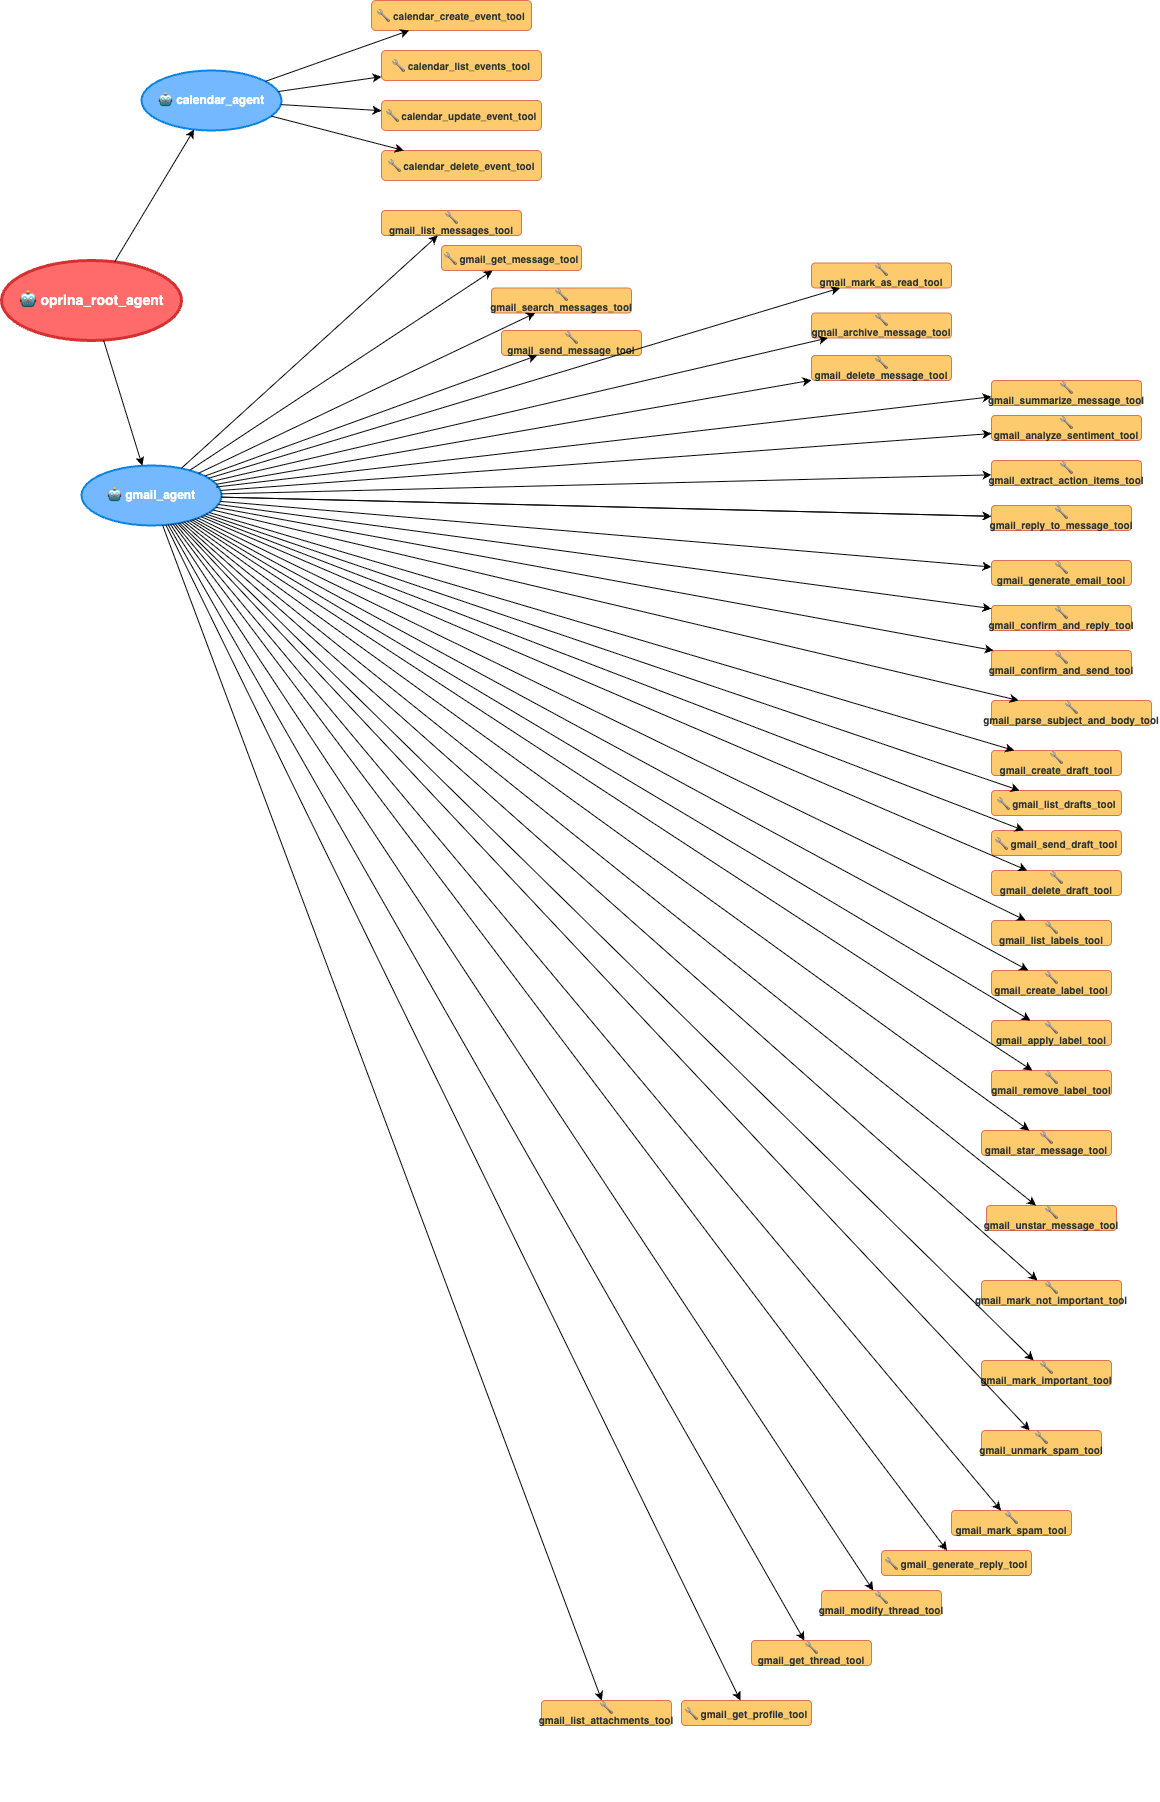

The diagram above was exported from draw.io. Its source (the exported page's mxGraphModel, read from the mxfile embedded in the PNG):
<mxGraphModel dx="1454" dy="984" grid="1" gridSize="10" guides="1" tooltips="1" connect="1" arrows="1" fold="1" page="1" pageScale="1" pageWidth="291" pageHeight="413" math="0" shadow="0">
  <root>
    <mxCell id="0" />
    <mxCell id="1" parent="0" />
    <mxCell id="root" value="🤖 oprina_root_agent" style="ellipse;whiteSpace=wrap;html=1;fillColor=#ff6b6b;strokeColor=#d63031;strokeWidth=3;fontColor=#ffffff;fontSize=14;fontStyle=1" parent="1" vertex="1">
      <mxGeometry x="20" y="270" width="180" height="80" as="geometry" />
    </mxCell>
    <mxCell id="calendar_agent" value="🤖 calendar_agent" style="ellipse;whiteSpace=wrap;html=1;fillColor=#74b9ff;strokeColor=#0984e3;strokeWidth=2;fontColor=#ffffff;fontSize=12;fontStyle=1" parent="1" vertex="1">
      <mxGeometry x="160" y="80" width="140" height="60" as="geometry" />
    </mxCell>
    <mxCell id="gmail_agent" value="🤖 gmail_agent" style="ellipse;whiteSpace=wrap;html=1;fillColor=#74b9ff;strokeColor=#0984e3;strokeWidth=2;fontColor=#ffffff;fontSize=12;fontStyle=1" parent="1" vertex="1">
      <mxGeometry x="100" y="475" width="140" height="60" as="geometry" />
    </mxCell>
    <mxCell id="calendar_create_event_tool" value="🔧 calendar_create_event_tool" style="rounded=1;whiteSpace=wrap;html=1;fillColor=#fdcb6e;strokeColor=#e17055;strokeWidth=1;fontColor=#2d3436;fontSize=10;fontStyle=1" parent="1" vertex="1">
      <mxGeometry x="390" y="10" width="160" height="30" as="geometry" />
    </mxCell>
    <mxCell id="calendar_list_events_tool" value="🔧 calendar_list_events_tool" style="rounded=1;whiteSpace=wrap;html=1;fillColor=#fdcb6e;strokeColor=#e17055;strokeWidth=1;fontColor=#2d3436;fontSize=10;fontStyle=1" parent="1" vertex="1">
      <mxGeometry x="400" y="60" width="160" height="30" as="geometry" />
    </mxCell>
    <mxCell id="calendar_update_event_tool" value="🔧 calendar_update_event_tool" style="rounded=1;whiteSpace=wrap;html=1;fillColor=#fdcb6e;strokeColor=#e17055;strokeWidth=1;fontColor=#2d3436;fontSize=10;fontStyle=1" parent="1" vertex="1">
      <mxGeometry x="400" y="110" width="160" height="30" as="geometry" />
    </mxCell>
    <mxCell id="calendar_delete_event_tool" value="🔧 calendar_delete_event_tool" style="rounded=1;whiteSpace=wrap;html=1;fillColor=#fdcb6e;strokeColor=#e17055;strokeWidth=1;fontColor=#2d3436;fontSize=10;fontStyle=1" parent="1" vertex="1">
      <mxGeometry x="400" y="160" width="160" height="30" as="geometry" />
    </mxCell>
    <mxCell id="gmail_list_messages_tool" value="🔧 gmail_list_messages_tool" style="rounded=1;whiteSpace=wrap;html=1;fillColor=#fdcb6e;strokeColor=#e17055;strokeWidth=1;fontColor=#2d3436;fontSize=10;fontStyle=1" parent="1" vertex="1">
      <mxGeometry x="400" y="220" width="140" height="25" as="geometry" />
    </mxCell>
    <mxCell id="gmail_get_message_tool" value="🔧 gmail_get_message_tool" style="rounded=1;whiteSpace=wrap;html=1;fillColor=#fdcb6e;strokeColor=#e17055;strokeWidth=1;fontColor=#2d3436;fontSize=10;fontStyle=1" parent="1" vertex="1">
      <mxGeometry x="460" y="255" width="140" height="25" as="geometry" />
    </mxCell>
    <mxCell id="gmail_search_messages_tool" value="🔧 gmail_search_messages_tool" style="rounded=1;whiteSpace=wrap;html=1;fillColor=#fdcb6e;strokeColor=#e17055;strokeWidth=1;fontColor=#2d3436;fontSize=10;fontStyle=1" parent="1" vertex="1">
      <mxGeometry x="510" y="297.5" width="140" height="25" as="geometry" />
    </mxCell>
    <mxCell id="gmail_send_message_tool" value="🔧 gmail_send_message_tool" style="rounded=1;whiteSpace=wrap;html=1;fillColor=#fdcb6e;strokeColor=#e17055;strokeWidth=1;fontColor=#2d3436;fontSize=10;fontStyle=1" parent="1" vertex="1">
      <mxGeometry x="520" y="340" width="140" height="25" as="geometry" />
    </mxCell>
    <mxCell id="gmail_mark_as_read_tool" value="🔧 gmail_mark_as_read_tool" style="rounded=1;whiteSpace=wrap;html=1;fillColor=#fdcb6e;strokeColor=#e17055;strokeWidth=1;fontColor=#2d3436;fontSize=10;fontStyle=1" parent="1" vertex="1">
      <mxGeometry x="830" y="272.5" width="140" height="25" as="geometry" />
    </mxCell>
    <mxCell id="gmail_archive_message_tool" value="🔧 gmail_archive_message_tool" style="rounded=1;whiteSpace=wrap;html=1;fillColor=#fdcb6e;strokeColor=#e17055;strokeWidth=1;fontColor=#2d3436;fontSize=10;fontStyle=1" parent="1" vertex="1">
      <mxGeometry x="830" y="322.5" width="140" height="25" as="geometry" />
    </mxCell>
    <mxCell id="gmail_delete_message_tool" value="🔧 gmail_delete_message_tool" style="rounded=1;whiteSpace=wrap;html=1;fillColor=#fdcb6e;strokeColor=#e17055;strokeWidth=1;fontColor=#2d3436;fontSize=10;fontStyle=1" parent="1" vertex="1">
      <mxGeometry x="830" y="365" width="140" height="25" as="geometry" />
    </mxCell>
    <mxCell id="gmail_summarize_message_tool" value="🔧 gmail_summarize_message_tool" style="rounded=1;whiteSpace=wrap;html=1;fillColor=#fdcb6e;strokeColor=#e17055;strokeWidth=1;fontColor=#2d3436;fontSize=10;fontStyle=1" parent="1" vertex="1">
      <mxGeometry x="1010" y="390" width="150" height="25" as="geometry" />
    </mxCell>
    <mxCell id="gmail_analyze_sentiment_tool" value="🔧 gmail_analyze_sentiment_tool" style="rounded=1;whiteSpace=wrap;html=1;fillColor=#fdcb6e;strokeColor=#e17055;strokeWidth=1;fontColor=#2d3436;fontSize=10;fontStyle=1" parent="1" vertex="1">
      <mxGeometry x="1010" y="425" width="150" height="25" as="geometry" />
    </mxCell>
    <mxCell id="gmail_extract_action_items_tool" value="🔧 gmail_extract_action_items_tool" style="rounded=1;whiteSpace=wrap;html=1;fillColor=#fdcb6e;strokeColor=#e17055;strokeWidth=1;fontColor=#2d3436;fontSize=10;fontStyle=1" parent="1" vertex="1">
      <mxGeometry x="1010" y="470" width="150" height="25" as="geometry" />
    </mxCell>
    <mxCell id="gmail_generate_reply_tool" value="🔧 gmail_generate_reply_tool" style="rounded=1;whiteSpace=wrap;html=1;fillColor=#fdcb6e;strokeColor=#e17055;strokeWidth=1;fontColor=#2d3436;fontSize=10;fontStyle=1" parent="1" vertex="1">
      <mxGeometry x="900" y="1560" width="150" height="25" as="geometry" />
    </mxCell>
    <mxCell id="gmail_generate_email_tool" value="🔧 gmail_generate_email_tool" style="rounded=1;whiteSpace=wrap;html=1;fillColor=#fdcb6e;strokeColor=#e17055;strokeWidth=1;fontColor=#2d3436;fontSize=10;fontStyle=1" parent="1" vertex="1">
      <mxGeometry x="1010" y="570" width="140" height="25" as="geometry" />
    </mxCell>
    <mxCell id="gmail_parse_subject_and_body_tool" value="🔧 gmail_parse_subject_and_body_tool" style="rounded=1;whiteSpace=wrap;html=1;fillColor=#fdcb6e;strokeColor=#e17055;strokeWidth=1;fontColor=#2d3436;fontSize=10;fontStyle=1" parent="1" vertex="1">
      <mxGeometry x="1010" y="710" width="160" height="25" as="geometry" />
    </mxCell>
    <mxCell id="gmail_confirm_and_send_tool" value="🔧 gmail_confirm_and_send_tool" style="rounded=1;whiteSpace=wrap;html=1;fillColor=#fdcb6e;strokeColor=#e17055;strokeWidth=1;fontColor=#2d3436;fontSize=10;fontStyle=1" parent="1" vertex="1">
      <mxGeometry x="1010" y="660" width="140" height="25" as="geometry" />
    </mxCell>
    <mxCell id="gmail_confirm_and_reply_tool" value="🔧 gmail_confirm_and_reply_tool" style="rounded=1;whiteSpace=wrap;html=1;fillColor=#fdcb6e;strokeColor=#e17055;strokeWidth=1;fontColor=#2d3436;fontSize=10;fontStyle=1" parent="1" vertex="1">
      <mxGeometry x="1010" y="615" width="140" height="25" as="geometry" />
    </mxCell>
    <mxCell id="gmail_create_draft_tool" value="🔧 gmail_create_draft_tool" style="rounded=1;whiteSpace=wrap;html=1;fillColor=#fdcb6e;strokeColor=#e17055;strokeWidth=1;fontColor=#2d3436;fontSize=10;fontStyle=1" parent="1" vertex="1">
      <mxGeometry x="1010" y="760" width="130" height="25" as="geometry" />
    </mxCell>
    <mxCell id="gmail_list_drafts_tool" value="🔧 gmail_list_drafts_tool" style="rounded=1;whiteSpace=wrap;html=1;fillColor=#fdcb6e;strokeColor=#e17055;strokeWidth=1;fontColor=#2d3436;fontSize=10;fontStyle=1" parent="1" vertex="1">
      <mxGeometry x="1010" y="800" width="130" height="25" as="geometry" />
    </mxCell>
    <mxCell id="gmail_send_draft_tool" value="🔧 gmail_send_draft_tool" style="rounded=1;whiteSpace=wrap;html=1;fillColor=#fdcb6e;strokeColor=#e17055;strokeWidth=1;fontColor=#2d3436;fontSize=10;fontStyle=1" parent="1" vertex="1">
      <mxGeometry x="1010" y="840" width="130" height="25" as="geometry" />
    </mxCell>
    <mxCell id="gmail_delete_draft_tool" value="🔧 gmail_delete_draft_tool" style="rounded=1;whiteSpace=wrap;html=1;fillColor=#fdcb6e;strokeColor=#e17055;strokeWidth=1;fontColor=#2d3436;fontSize=10;fontStyle=1" parent="1" vertex="1">
      <mxGeometry x="1010" y="880" width="130" height="25" as="geometry" />
    </mxCell>
    <mxCell id="gmail_list_labels_tool" value="🔧 gmail_list_labels_tool" style="rounded=1;whiteSpace=wrap;html=1;fillColor=#fdcb6e;strokeColor=#e17055;strokeWidth=1;fontColor=#2d3436;fontSize=10;fontStyle=1" parent="1" vertex="1">
      <mxGeometry x="1010" y="930" width="120" height="25" as="geometry" />
    </mxCell>
    <mxCell id="gmail_create_label_tool" value="🔧 gmail_create_label_tool" style="rounded=1;whiteSpace=wrap;html=1;fillColor=#fdcb6e;strokeColor=#e17055;strokeWidth=1;fontColor=#2d3436;fontSize=10;fontStyle=1" parent="1" vertex="1">
      <mxGeometry x="1010" y="980" width="120" height="25" as="geometry" />
    </mxCell>
    <mxCell id="gmail_apply_label_tool" value="🔧 gmail_apply_label_tool" style="rounded=1;whiteSpace=wrap;html=1;fillColor=#fdcb6e;strokeColor=#e17055;strokeWidth=1;fontColor=#2d3436;fontSize=10;fontStyle=1" parent="1" vertex="1">
      <mxGeometry x="1010" y="1030" width="120" height="25" as="geometry" />
    </mxCell>
    <mxCell id="gmail_remove_label_tool" value="🔧 gmail_remove_label_tool" style="rounded=1;whiteSpace=wrap;html=1;fillColor=#fdcb6e;strokeColor=#e17055;strokeWidth=1;fontColor=#2d3436;fontSize=10;fontStyle=1" parent="1" vertex="1">
      <mxGeometry x="1010" y="1080" width="120" height="25" as="geometry" />
    </mxCell>
    <mxCell id="gmail_star_message_tool" value="🔧 gmail_star_message_tool" style="rounded=1;whiteSpace=wrap;html=1;fillColor=#fdcb6e;strokeColor=#e17055;strokeWidth=1;fontColor=#2d3436;fontSize=10;fontStyle=1" parent="1" vertex="1">
      <mxGeometry x="1000" y="1140" width="130" height="25" as="geometry" />
    </mxCell>
    <mxCell id="gmail_unstar_message_tool" value="🔧 gmail_unstar_message_tool" style="rounded=1;whiteSpace=wrap;html=1;fillColor=#fdcb6e;strokeColor=#e17055;strokeWidth=1;fontColor=#2d3436;fontSize=10;fontStyle=1" parent="1" vertex="1">
      <mxGeometry x="1005" y="1215" width="130" height="25" as="geometry" />
    </mxCell>
    <mxCell id="gmail_mark_important_tool" value="🔧 gmail_mark_important_tool" style="rounded=1;whiteSpace=wrap;html=1;fillColor=#fdcb6e;strokeColor=#e17055;strokeWidth=1;fontColor=#2d3436;fontSize=10;fontStyle=1" parent="1" vertex="1">
      <mxGeometry x="1000" y="1370" width="130" height="25" as="geometry" />
    </mxCell>
    <mxCell id="gmail_mark_not_important_tool" value="🔧 gmail_mark_not_important_tool" style="rounded=1;whiteSpace=wrap;html=1;fillColor=#fdcb6e;strokeColor=#e17055;strokeWidth=1;fontColor=#2d3436;fontSize=10;fontStyle=1" parent="1" vertex="1">
      <mxGeometry x="1000" y="1290" width="140" height="25" as="geometry" />
    </mxCell>
    <mxCell id="gmail_mark_spam_tool" value="🔧 gmail_mark_spam_tool" style="rounded=1;whiteSpace=wrap;html=1;fillColor=#fdcb6e;strokeColor=#e17055;strokeWidth=1;fontColor=#2d3436;fontSize=10;fontStyle=1" parent="1" vertex="1">
      <mxGeometry x="970" y="1520" width="120" height="25" as="geometry" />
    </mxCell>
    <mxCell id="gmail_unmark_spam_tool" value="🔧 gmail_unmark_spam_tool" style="rounded=1;whiteSpace=wrap;html=1;fillColor=#fdcb6e;strokeColor=#e17055;strokeWidth=1;fontColor=#2d3436;fontSize=10;fontStyle=1" parent="1" vertex="1">
      <mxGeometry x="1000" y="1440" width="120" height="25" as="geometry" />
    </mxCell>
    <mxCell id="gmail_get_thread_tool" value="🔧 gmail_get_thread_tool" style="rounded=1;whiteSpace=wrap;html=1;fillColor=#fdcb6e;strokeColor=#e17055;strokeWidth=1;fontColor=#2d3436;fontSize=10;fontStyle=1" parent="1" vertex="1">
      <mxGeometry x="770" y="1650" width="120" height="25" as="geometry" />
    </mxCell>
    <mxCell id="gmail_modify_thread_tool" value="🔧 gmail_modify_thread_tool" style="rounded=1;whiteSpace=wrap;html=1;fillColor=#fdcb6e;strokeColor=#e17055;strokeWidth=1;fontColor=#2d3436;fontSize=10;fontStyle=1" parent="1" vertex="1">
      <mxGeometry x="840" y="1600" width="120" height="25" as="geometry" />
    </mxCell>
    <mxCell id="gmail_list_attachments_tool" value="🔧 gmail_list_attachments_tool" style="rounded=1;whiteSpace=wrap;html=1;fillColor=#fdcb6e;strokeColor=#e17055;strokeWidth=1;fontColor=#2d3436;fontSize=10;fontStyle=1" parent="1" vertex="1">
      <mxGeometry x="560" y="1710" width="130" height="25" as="geometry" />
    </mxCell>
    <mxCell id="gmail_get_profile_tool" value="🔧 gmail_get_profile_tool" style="rounded=1;whiteSpace=wrap;html=1;fillColor=#fdcb6e;strokeColor=#e17055;strokeWidth=1;fontColor=#2d3436;fontSize=10;fontStyle=1" parent="1" vertex="1">
      <mxGeometry x="700" y="1710" width="130" height="25" as="geometry" />
    </mxCell>
    <mxCell id="root_to_calendar" style="fontStyle=1" parent="1" source="root" target="calendar_agent" edge="1">
      <mxGeometry relative="1" as="geometry" />
    </mxCell>
    <mxCell id="root_to_gmail" style="fontStyle=1" parent="1" source="root" target="gmail_agent" edge="1">
      <mxGeometry relative="1" as="geometry" />
    </mxCell>
    <mxCell id="calendar_to_create" style="fontStyle=1" parent="1" source="calendar_agent" target="calendar_create_event_tool" edge="1">
      <mxGeometry relative="1" as="geometry" />
    </mxCell>
    <mxCell id="calendar_to_list" style="fontStyle=1" parent="1" source="calendar_agent" target="calendar_list_events_tool" edge="1">
      <mxGeometry relative="1" as="geometry" />
    </mxCell>
    <mxCell id="calendar_to_update" style="fontStyle=1" parent="1" source="calendar_agent" target="calendar_update_event_tool" edge="1">
      <mxGeometry relative="1" as="geometry" />
    </mxCell>
    <mxCell id="calendar_to_delete" style="fontStyle=1" parent="1" source="calendar_agent" target="calendar_delete_event_tool" edge="1">
      <mxGeometry relative="1" as="geometry" />
    </mxCell>
    <mxCell id="gmail_to_list_messages" style="fontStyle=1" parent="1" source="gmail_agent" target="gmail_list_messages_tool" edge="1">
      <mxGeometry relative="1" as="geometry" />
    </mxCell>
    <mxCell id="gmail_to_get_message" style="fontStyle=1" parent="1" source="gmail_agent" target="gmail_get_message_tool" edge="1">
      <mxGeometry relative="1" as="geometry" />
    </mxCell>
    <mxCell id="gmail_to_search_messages" style="fontStyle=1" parent="1" source="gmail_agent" target="gmail_search_messages_tool" edge="1">
      <mxGeometry relative="1" as="geometry" />
    </mxCell>
    <mxCell id="gmail_to_send_message" style="fontStyle=1" parent="1" source="gmail_agent" target="gmail_send_message_tool" edge="1">
      <mxGeometry relative="1" as="geometry" />
    </mxCell>
    <mxCell id="gmail_to_reply_message" style="fontStyle=1" parent="1" source="gmail_agent" target="gmail_reply_to_message_tool" edge="1">
      <mxGeometry relative="1" as="geometry" />
    </mxCell>
    <mxCell id="gmail_to_mark_read" style="fontStyle=1" parent="1" source="gmail_agent" target="gmail_mark_as_read_tool" edge="1">
      <mxGeometry relative="1" as="geometry" />
    </mxCell>
    <mxCell id="gmail_to_archive" style="fontStyle=1" parent="1" source="gmail_agent" target="gmail_archive_message_tool" edge="1">
      <mxGeometry relative="1" as="geometry" />
    </mxCell>
    <mxCell id="gmail_to_delete" style="fontStyle=1" parent="1" source="gmail_agent" target="gmail_delete_message_tool" edge="1">
      <mxGeometry relative="1" as="geometry" />
    </mxCell>
    <mxCell id="gmail_to_sentiment" style="fontStyle=1" parent="1" source="gmail_agent" target="gmail_analyze_sentiment_tool" edge="1">
      <mxGeometry relative="1" as="geometry" />
    </mxCell>
    <mxCell id="gmail_to_action_items" style="fontStyle=1" parent="1" source="gmail_agent" target="gmail_extract_action_items_tool" edge="1">
      <mxGeometry relative="1" as="geometry" />
    </mxCell>
    <mxCell id="gmail_to_generate_reply" style="fontStyle=1" parent="1" source="gmail_agent" target="gmail_generate_reply_tool" edge="1">
      <mxGeometry relative="1" as="geometry" />
    </mxCell>
    <mxCell id="gmail_to_generate_email" style="fontStyle=1" parent="1" source="gmail_agent" target="gmail_generate_email_tool" edge="1">
      <mxGeometry relative="1" as="geometry" />
    </mxCell>
    <mxCell id="gmail_to_parse_subject" style="fontStyle=1" parent="1" source="gmail_agent" target="gmail_parse_subject_and_body_tool" edge="1">
      <mxGeometry relative="1" as="geometry" />
    </mxCell>
    <mxCell id="gmail_to_confirm_send" style="fontStyle=1" parent="1" source="gmail_agent" target="gmail_confirm_and_send_tool" edge="1">
      <mxGeometry relative="1" as="geometry" />
    </mxCell>
    <mxCell id="gmail_to_confirm_reply" style="fontStyle=1" parent="1" source="gmail_agent" target="gmail_confirm_and_reply_tool" edge="1">
      <mxGeometry relative="1" as="geometry" />
    </mxCell>
    <mxCell id="gmail_to_create_draft" style="fontStyle=1" parent="1" source="gmail_agent" target="gmail_create_draft_tool" edge="1">
      <mxGeometry relative="1" as="geometry" />
    </mxCell>
    <mxCell id="gmail_to_list_drafts" style="fontStyle=1" parent="1" source="gmail_agent" target="gmail_list_drafts_tool" edge="1">
      <mxGeometry relative="1" as="geometry" />
    </mxCell>
    <mxCell id="gmail_to_send_draft" style="fontStyle=1" parent="1" source="gmail_agent" target="gmail_send_draft_tool" edge="1">
      <mxGeometry relative="1" as="geometry" />
    </mxCell>
    <mxCell id="gmail_to_delete_draft" style="fontStyle=1" parent="1" source="gmail_agent" target="gmail_delete_draft_tool" edge="1">
      <mxGeometry relative="1" as="geometry" />
    </mxCell>
    <mxCell id="gmail_to_list_labels" style="fontStyle=1" parent="1" source="gmail_agent" target="gmail_list_labels_tool" edge="1">
      <mxGeometry relative="1" as="geometry" />
    </mxCell>
    <mxCell id="gmail_to_create_label" style="fontStyle=1" parent="1" source="gmail_agent" target="gmail_create_label_tool" edge="1">
      <mxGeometry relative="1" as="geometry" />
    </mxCell>
    <mxCell id="gmail_to_apply_label" style="fontStyle=1" parent="1" source="gmail_agent" target="gmail_apply_label_tool" edge="1">
      <mxGeometry relative="1" as="geometry" />
    </mxCell>
    <mxCell id="gmail_to_remove_label" style="fontStyle=1" parent="1" source="gmail_agent" target="gmail_remove_label_tool" edge="1">
      <mxGeometry relative="1" as="geometry" />
    </mxCell>
    <mxCell id="gmail_to_star" style="fontStyle=1" parent="1" source="gmail_agent" target="gmail_star_message_tool" edge="1">
      <mxGeometry relative="1" as="geometry" />
    </mxCell>
    <mxCell id="gmail_to_unstar" style="fontStyle=1" parent="1" source="gmail_agent" target="gmail_unstar_message_tool" edge="1">
      <mxGeometry relative="1" as="geometry" />
    </mxCell>
    <mxCell id="gmail_to_mark_important" style="fontStyle=1" parent="1" source="gmail_agent" target="gmail_mark_important_tool" edge="1">
      <mxGeometry relative="1" as="geometry" />
    </mxCell>
    <mxCell id="gmail_to_mark_not_important" style="fontStyle=1" parent="1" source="gmail_agent" target="gmail_mark_not_important_tool" edge="1">
      <mxGeometry relative="1" as="geometry" />
    </mxCell>
    <mxCell id="gmail_to_mark_spam" style="fontStyle=1" parent="1" source="gmail_agent" target="gmail_mark_spam_tool" edge="1">
      <mxGeometry relative="1" as="geometry" />
    </mxCell>
    <mxCell id="gmail_to_unmark_spam" style="fontStyle=1" parent="1" source="gmail_agent" target="gmail_unmark_spam_tool" edge="1">
      <mxGeometry relative="1" as="geometry" />
    </mxCell>
    <mxCell id="gmail_to_get_thread" style="fontStyle=1" parent="1" source="gmail_agent" target="gmail_get_thread_tool" edge="1">
      <mxGeometry relative="1" as="geometry" />
    </mxCell>
    <mxCell id="gmail_to_modify_thread" style="fontStyle=1" parent="1" source="gmail_agent" target="gmail_modify_thread_tool" edge="1">
      <mxGeometry relative="1" as="geometry" />
    </mxCell>
    <mxCell id="gmail_to_list_attachments" style="fontStyle=1" parent="1" source="gmail_agent" target="gmail_list_attachments_tool" edge="1">
      <mxGeometry relative="1" as="geometry" />
    </mxCell>
    <mxCell id="gmail_to_get_profile" style="fontStyle=1" parent="1" source="gmail_agent" target="gmail_get_profile_tool" edge="1">
      <mxGeometry relative="1" as="geometry" />
    </mxCell>
    <mxCell id="SkYkfl7MqhgbVW0Ed7YD-1" value="" style="fontStyle=1" edge="1" parent="1" source="gmail_agent" target="gmail_reply_to_message_tool">
      <mxGeometry relative="1" as="geometry">
        <mxPoint x="287" y="535" as="sourcePoint" />
        <mxPoint x="765" y="385" as="targetPoint" />
      </mxGeometry>
    </mxCell>
    <mxCell id="gmail_reply_to_message_tool" value="🔧 gmail_reply_to_message_tool" style="rounded=1;whiteSpace=wrap;html=1;fillColor=#fdcb6e;strokeColor=#e17055;strokeWidth=1;fontColor=#2d3436;fontSize=10;fontStyle=1" parent="1" vertex="1">
      <mxGeometry x="1010" y="515" width="140" height="25" as="geometry" />
    </mxCell>
    <mxCell id="SkYkfl7MqhgbVW0Ed7YD-3" value="" style="endArrow=classic;html=1;rounded=0;entryX=0;entryY=0.25;entryDx=0;entryDy=0;exitX=0.965;exitY=0.358;exitDx=0;exitDy=0;exitPerimeter=0;fontStyle=1" edge="1" parent="1" source="gmail_agent">
      <mxGeometry width="50" height="50" relative="1" as="geometry">
        <mxPoint x="400" y="540" as="sourcePoint" />
        <mxPoint x="1010" y="406.25" as="targetPoint" />
        <Array as="points" />
      </mxGeometry>
    </mxCell>
    <mxCell id="SkYkfl7MqhgbVW0Ed7YD-28" value="" style="rounded=0;whiteSpace=wrap;html=1;strokeColor=light-dark(#ffffff, #ededed);" vertex="1" parent="1">
      <mxGeometry x="530" y="1750" width="380" height="60" as="geometry" />
    </mxCell>
  </root>
</mxGraphModel>